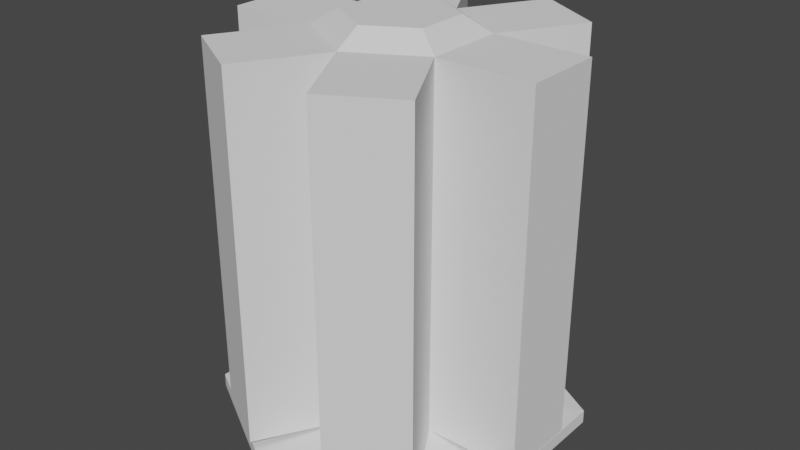 # Source: wall_all.blend  (saved by Blender 3.3.6; exported with 4.5.12 LTS)
import bpy
from mathutils import Matrix  # noqa: F401  (used for matrix-valued properties, if any)

bpy.ops.wm.read_factory_settings(use_empty=True)
scene = bpy.context.scene
scene.name = 'Scene'

# ---- collections
col_collection = bpy.data.collections.new('Collection'); scene.collection.children.link(col_collection)

# ---- world
world_world = bpy.data.worlds.new('World'); scene.world = world_world
world_world.use_nodes = True; world_world.node_tree.nodes.clear()
_N = world_world.node_tree.nodes; _L = world_world.node_tree.links
n0 = _N.new('ShaderNodeOutputWorld'); n0.name = 'World Output'; n0.location = (300, 300)
n1 = _N.new('ShaderNodeBackground'); n1.name = 'Background'; n1.location = (10, 300)
n1.inputs[0].default_value = (0.05088, 0.05088, 0.05088, 1.0)
_L.new(n1.outputs[0], n0.inputs[0])
n0.is_active_output = True
world_world.color = (0.05088, 0.05088, 0.05088)
world_world.use_sun_shadow = False
world_world.sun_shadow_jitter_overblur = 0.0

# ---- meshes
me_circle = bpy.data.meshes.new('Circle')
me_circle.from_pydata([(0.0, 1.0, 0.06692), (-0.866, 0.5, 0.06692), (-0.866, -0.5, 0.06692), (0.0, -1.0, 0.06692), (0.866, -0.5, 0.06692), (0.866, 0.5, 0.06692), (-0.397, 0.2385, 0.181), (-0.397, -0.2, 0.181), (-0.01727, -0.4192, 0.181), (0.3625, -0.2, 0.181), (0.3625, 0.2385, 0.181), (-0.01727, 0.4578, 0.181), (0.866, 0.5, 0.141), (0.866, -0.5, 0.141), (0.0, -1.0, 0.141), (-0.866, -0.5, 0.141), (0.0, 1.0, 0.141), (-0.866, 0.5, 0.141), (0.3625, -0.2, 2.191), (-0.01727, -0.4192, 2.191), (-0.397, 0.2385, 2.191), (-0.01727, 0.4578, 2.191), (0.3625, 0.2385, 2.191), (-0.397, -0.2, 2.191), (-0.6397, 0.6589, 0.181), (-0.26, 0.8781, 0.181), (-0.6397, 0.6589, 2.191), (-0.26, 0.8781, 2.191), (-0.6397, 0.6589, 0.181), (-0.26, 0.8781, 0.181), (-0.6397, 0.6589, 2.191), (-0.26, 0.8781, 2.191), (0.2379, -0.1281, 2.278), (-0.01727, -0.2754, 2.278), (-0.2725, 0.1666, 2.278), (-0.01727, 0.314, 2.278), (0.2379, 0.1666, 2.278), (-0.2725, -0.1281, 2.278)], [(27, 31), (29, 25), (28, 24), (30, 26)], [(16, 12, 10, 11), (14, 15, 7, 8), (15, 17, 6, 7), (3, 2, 15, 14), (12, 13, 9, 10), (13, 14, 8, 9), (17, 16, 11, 6), (2, 1, 17, 15), (1, 0, 16, 17), (4, 3, 14, 13), (5, 4, 13, 12), (0, 5, 12, 16), (22, 18, 32, 36), (11, 21, 20, 6), (10, 22, 21, 11), (9, 18, 22, 10), (7, 23, 19, 8), (8, 19, 18, 9), (6, 20, 23, 7), (34, 35, 36, 32, 33, 37), (21, 22, 36, 35), (18, 19, 33, 32), (23, 20, 34, 37), (19, 23, 37, 33), (20, 21, 35, 34)])
_uv = me_circle.uv_layers.new(name='UVMap')
_uv.uv.foreach_set('vector', [0.0, 0.0, 0.0, 0.0, 0.0, 0.0, 0.0, 0.0, 0.0, 0.0, 0.0, 0.0, 0.0, 0.0, 0.0, 0.0, 0.0, 0.0, 0.0, 0.0, 0.0, 0.0, 0.0, 0.0, 0.0, 0.0, 0.0, 0.0, 0.0, 0.0, 0.0, 0.0, 0.0, 0.0, 0.0, 0.0, 0.0, 0.0, 0.0, 0.0, 0.0, 0.0, 0.0, 0.0, 0.0, 0.0, 0.0, 0.0, 0.0, 0.0, 0.0, 0.0, 0.0, 0.0, 0.0, 0.0, 0.0, 0.0, 0.0, 0.0, 0.0, 0.0, 0.0, 0.0, 0.0, 0.0, 0.0, 0.0, 0.0, 0.0, 0.0, 0.0, 0.0, 0.0, 0.0, 0.0, 0.0, 0.0, 0.0, 0.0, 0.0, 0.0, 0.0, 0.0, 0.0, 0.0, 0.0, 0.0, 0.0, 0.0, 0.0, 0.0, 0.0, 0.0, 0.0, 0.0, 0.0, 0.0, 0.0, 0.0, 0.0, 0.0, 0.0, 0.0, 0.0, 0.0, 0.0, 0.0, 0.0, 0.0, 0.0, 0.0, 0.0, 0.0, 0.0, 0.0, 0.0, 0.0, 0.0, 0.0, 0.0, 0.0, 0.0, 0.0, 0.0, 0.0, 0.0, 0.0, 0.0, 0.0, 0.0, 0.0, 0.0, 0.0, 0.0, 0.0, 0.0, 0.0, 0.0, 0.0, 0.0, 0.0, 0.0, 0.0, 0.0, 0.0, 0.0, 0.0, 0.0, 0.0, 0.0, 0.0, 0.0, 0.0, 0.0, 0.0, 0.0, 0.0, 0.0, 0.0, 0.0, 0.0, 0.0, 0.0, 0.0, 0.0, 0.0, 0.0, 0.0, 0.0, 0.0, 0.0, 0.0, 0.0, 0.0, 0.0, 0.0, 0.0, 0.0, 0.0, 0.0, 0.0, 0.0, 0.0, 0.0, 0.0, 0.0, 0.0, 0.0, 0.0, 0.0, 0.0, 0.0, 0.0, 0.0, 0.0, 0.0, 0.0, 0.0, 0.0, 0.0, 0.0, 0.0, 0.0])
me_circle.update()
me_circle_001 = bpy.data.meshes.new('Circle.001')
me_circle_001.from_pydata([(-0.397, 0.2385, 0.181), (-0.01727, 0.4578, 0.181), (-0.397, 0.2385, 2.191), (-0.01727, 0.4578, 2.191), (-0.6397, 0.6589, 0.181), (-0.26, 0.8781, 0.181), (-0.6397, 0.6589, 2.191), (-0.26, 0.8781, 2.191), (-0.6397, 0.6589, 0.181), (-0.26, 0.8781, 0.181), (-0.6397, 0.6589, 2.191), (-0.26, 0.8781, 2.191)], [], [(1, 3, 7, 5), (5, 7, 11, 9), (2, 0, 4, 6), (3, 2, 6, 7), (8, 9, 11, 10), (6, 4, 8, 10)])
_uv = me_circle_001.uv_layers.new(name='UVMap')
_uv.uv.foreach_set('vector', [0.0, 0.0, 0.0, 0.0, 0.0, 0.0, 0.0, 0.0, 0.0, 0.0, 0.0, 0.0, 0.0, 0.0, 0.0, 0.0, 0.0, 0.0, 0.0, 0.0, 0.0, 0.0, 0.0, 0.0, 0.0, 0.0, 0.0, 0.0, 0.0, 0.0, 0.0, 0.0, 0.0, 0.0, 0.0, 0.0, 0.0, 0.0, 0.0, 0.0, 0.0, 0.0, 0.0, 0.0, 0.0, 0.0, 0.0, 0.0])
me_circle_001.update()
me_circle_002 = bpy.data.meshes.new('Circle.002')
me_circle_002.from_pydata([(0.3625, 0.2385, 0.181), (-0.01727, 0.4578, 0.181), (-0.01727, 0.4578, 2.191), (0.3625, 0.2385, 2.191), (0.2395, 0.9025, 0.181), (0.6193, 0.6833, 0.181), (0.2395, 0.9025, 2.191), (0.6193, 0.6833, 2.191)], [], [(2, 1, 4, 6), (4, 5, 7, 6), (3, 2, 6, 7), (0, 3, 7, 5)])
_uv = me_circle_002.uv_layers.new(name='UVMap')
_uv.uv.foreach_set('vector', [0.0, 0.0, 0.0, 0.0, 0.0, 0.0, 0.0, 0.0, 0.0, 0.0, 0.0, 0.0, 0.0, 0.0, 0.0, 0.0, 0.0, 0.0, 0.0, 0.0, 0.0, 0.0, 0.0, 0.0, 0.0, 0.0, 0.0, 0.0, 0.0, 0.0, 0.0, 0.0])
me_circle_002.update()
me_circle_003 = bpy.data.meshes.new('Circle.003')
me_circle_003.from_pydata([(0.3625, -0.2, 0.181), (0.3625, 0.2385, 0.181), (0.3625, -0.2, 2.191), (0.3625, 0.2385, 2.191), (0.8883, 0.2385, 0.181), (0.8883, -0.2, 0.181), (0.8883, 0.2385, 2.191), (0.8883, -0.2, 2.191)], [], [(0, 2, 7, 5), (4, 5, 7, 6), (2, 3, 6, 7), (3, 1, 4, 6)])
_uv = me_circle_003.uv_layers.new(name='UVMap')
_uv.uv.foreach_set('vector', [0.0, 0.0, 0.0, 0.0, 0.0, 0.0, 0.0, 0.0, 0.0, 0.0, 0.0, 0.0, 0.0, 0.0, 0.0, 0.0, 0.0, 0.0, 0.0, 0.0, 0.0, 0.0, 0.0, 0.0, 0.0, 0.0, 0.0, 0.0, 0.0, 0.0, 0.0, 0.0])
me_circle_003.update()
me_circle_004 = bpy.data.meshes.new('Circle.004')
me_circle_004.from_pydata([(-0.01727, -0.4192, 0.181), (0.3625, -0.2, 0.181), (0.3625, -0.2, 2.191), (-0.01727, -0.4192, 2.191), (0.6319, -0.6666, 0.181), (0.2521, -0.8859, 0.181), (0.6319, -0.6666, 2.191), (0.2521, -0.8859, 2.191)], [], [(0, 3, 7, 5), (4, 5, 7, 6), (2, 1, 4, 6), (3, 2, 6, 7)])
_uv = me_circle_004.uv_layers.new(name='UVMap')
_uv.uv.foreach_set('vector', [0.0, 0.0, 0.0, 0.0, 0.0, 0.0, 0.0, 0.0, 0.0, 0.0, 0.0, 0.0, 0.0, 0.0, 0.0, 0.0, 0.0, 0.0, 0.0, 0.0, 0.0, 0.0, 0.0, 0.0, 0.0, 0.0, 0.0, 0.0, 0.0, 0.0, 0.0, 0.0])
me_circle_004.update()
me_circle_005 = bpy.data.meshes.new('Circle.005')
me_circle_005.from_pydata([(-0.397, -0.2, 0.181), (-0.01727, -0.4192, 0.181), (-0.01727, -0.4192, 2.191), (-0.397, -0.2, 2.191), (-0.2735, -0.863, 0.181), (-0.6532, -0.6438, 0.181), (-0.2735, -0.863, 2.191), (-0.6532, -0.6438, 2.191)], [], [(2, 1, 4, 6), (4, 5, 7, 6), (0, 3, 7, 5), (3, 2, 6, 7)])
_uv = me_circle_005.uv_layers.new(name='UVMap')
_uv.uv.foreach_set('vector', [0.0, 0.0, 0.0, 0.0, 0.0, 0.0, 0.0, 0.0, 0.0, 0.0, 0.0, 0.0, 0.0, 0.0, 0.0, 0.0, 0.0, 0.0, 0.0, 0.0, 0.0, 0.0, 0.0, 0.0, 0.0, 0.0, 0.0, 0.0, 0.0, 0.0, 0.0, 0.0])
me_circle_005.update()
me_circle_006 = bpy.data.meshes.new('Circle.006')
me_circle_006.from_pydata([(-0.397, 0.2385, 0.181), (-0.397, -0.2, 0.181), (-0.397, 0.2385, 2.191), (-0.397, -0.2, 2.191), (-0.8891, -0.2, 0.181), (-0.8891, 0.2385, 0.181), (-0.8891, -0.2, 2.191), (-0.8891, 0.2385, 2.191)], [], [(4, 5, 7, 6), (3, 1, 4, 6), (0, 2, 7, 5), (2, 3, 6, 7)])
_uv = me_circle_006.uv_layers.new(name='UVMap')
_uv.uv.foreach_set('vector', [0.0, 0.0, 0.0, 0.0, 0.0, 0.0, 0.0, 0.0, 0.0, 0.0, 0.0, 0.0, 0.0, 0.0, 0.0, 0.0, 0.0, 0.0, 0.0, 0.0, 0.0, 0.0, 0.0, 0.0, 0.0, 0.0, 0.0, 0.0, 0.0, 0.0, 0.0, 0.0])
me_circle_006.update()

# ---- objects
ob_core = bpy.data.objects.new('Core', me_circle)
ob_section_nw = bpy.data.objects.new('Section_NW', me_circle_001)
ob_section_ne = bpy.data.objects.new('Section_NE', me_circle_002)
ob_section_e = bpy.data.objects.new('Section_E', me_circle_003)
ob_section_se = bpy.data.objects.new('Section_SE', me_circle_004)
ob_section_sw = bpy.data.objects.new('Section_SW', me_circle_005)
ob_section_w = bpy.data.objects.new('Section_W', me_circle_006)

# ---- transforms, parenting, visibility, modifiers, constraints
ob_core.location = (0.0, 0.0, 0.0)
ob_section_nw.location = (0.0, 0.0, 0.0)
ob_section_ne.location = (0.0, 0.0, 0.0)
ob_section_e.location = (0.0, 0.0, 0.0)
ob_section_se.location = (0.0, 0.0, 0.0)
ob_section_sw.location = (0.0, 0.0, 0.0)
ob_section_w.location = (0.0, 0.0, 0.0)

# ---- collection membership
col_collection.objects.link(ob_core)
col_collection.objects.link(ob_section_nw)
col_collection.objects.link(ob_section_ne)
col_collection.objects.link(ob_section_e)
col_collection.objects.link(ob_section_se)
col_collection.objects.link(ob_section_sw)
col_collection.objects.link(ob_section_w)

# ---- scene / render settings (as saved in the file)
scene.frame_start = 1; scene.frame_end = 250; scene.frame_set(1)
scene.render.engine = 'BLENDER_EEVEE_NEXT'
scene.cycles.sampling_pattern = 'TABULATED_SOBOL'
scene.cycles.use_light_tree = False
scene.view_settings.view_transform = 'Filmic'
bpy.context.view_layer.update()

# ---- added for rendering (the .blend has no active camera and no usable light): camera, sun
cam_auto = bpy.data.cameras.new('AutoCamera')
cam_auto.lens = 50.0
cam_auto.sensor_width = 36.0
cam_auto.clip_end = 1000.0
ob_auto_camera = bpy.data.objects.new('AutoCamera', cam_auto)
scene.collection.objects.link(ob_auto_camera)
ob_auto_camera.location = (3.2114, -3.85412, 3.74212)
ob_auto_camera.rotation_euler = (1.09748, -7.21219e-08, 0.694738)
scene.camera = ob_auto_camera
light_auto_sun = bpy.data.lights.new('AutoSun', 'SUN')
light_auto_sun.energy = 3.0
light_auto_sun.angle = 0.0523599
ob_auto_sun = bpy.data.objects.new('AutoSun', light_auto_sun)
scene.collection.objects.link(ob_auto_sun)
ob_auto_sun.rotation_euler = (0.872665, 0.174533, 0.523599)
bpy.context.view_layer.update()
